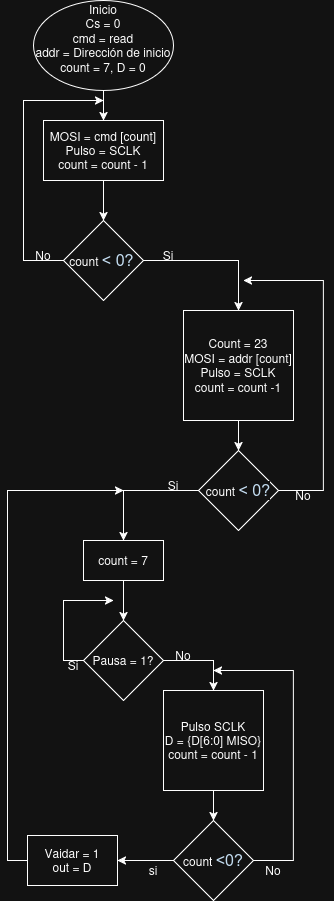

The diagram above was exported from draw.io. Its source (the exported page's mxGraphModel, read from the mxfile embedded in the PNG):
<mxGraphModel dx="1426" dy="806" grid="1" gridSize="10" guides="1" tooltips="1" connect="1" arrows="1" fold="1" page="1" pageScale="1" pageWidth="827" pageHeight="1169" math="0" shadow="0">
  <root>
    <mxCell id="0" />
    <mxCell id="1" parent="0" />
    <mxCell id="H2S-snqLeP6M2ghNqxc6-2" edge="1" parent="1" source="H2S-snqLeP6M2ghNqxc6-1" style="edgeStyle=orthogonalEdgeStyle;rounded=0;orthogonalLoop=1;jettySize=auto;html=1;exitX=0.5;exitY=1;exitDx=0;exitDy=0;" target="H2S-snqLeP6M2ghNqxc6-3">
      <mxGeometry relative="1" as="geometry">
        <mxPoint x="400" y="150" as="targetPoint" />
      </mxGeometry>
    </mxCell>
    <mxCell id="H2S-snqLeP6M2ghNqxc6-1" parent="1" style="ellipse;whiteSpace=wrap;html=1;" value="Inicio&lt;div&gt;&amp;nbsp;Cs = 0&amp;nbsp;&lt;/div&gt;&lt;div&gt;cmd = read&lt;/div&gt;&lt;div&gt;addr = Dirección de inicio&lt;/div&gt;&lt;div&gt;count = 7, D = 0&lt;br&gt;&lt;div&gt;&lt;br&gt;&lt;/div&gt;&lt;/div&gt;" vertex="1">
      <mxGeometry height="90" width="140" x="330" y="20" as="geometry" />
    </mxCell>
    <mxCell id="H2S-snqLeP6M2ghNqxc6-4" edge="1" parent="1" source="H2S-snqLeP6M2ghNqxc6-3" style="edgeStyle=orthogonalEdgeStyle;rounded=0;orthogonalLoop=1;jettySize=auto;html=1;exitX=0.5;exitY=1;exitDx=0;exitDy=0;" target="H2S-snqLeP6M2ghNqxc6-5">
      <mxGeometry relative="1" as="geometry">
        <mxPoint x="400" y="230" as="targetPoint" />
      </mxGeometry>
    </mxCell>
    <mxCell id="H2S-snqLeP6M2ghNqxc6-3" parent="1" style="rounded=0;whiteSpace=wrap;html=1;" value="MOSI = cmd [count]&lt;div&gt;Pulso = SCLK&lt;/div&gt;&lt;div&gt;count = count - 1&lt;/div&gt;" vertex="1">
      <mxGeometry height="60" width="120" x="340" y="140" as="geometry" />
    </mxCell>
    <mxCell id="H2S-snqLeP6M2ghNqxc6-7" edge="1" parent="1" source="H2S-snqLeP6M2ghNqxc6-5" style="edgeStyle=orthogonalEdgeStyle;rounded=0;orthogonalLoop=1;jettySize=auto;html=1;exitX=0;exitY=0.5;exitDx=0;exitDy=0;">
      <mxGeometry relative="1" as="geometry">
        <Array as="points">
          <mxPoint x="320" y="280" />
          <mxPoint x="320" y="120" />
          <mxPoint x="340" y="120" />
        </Array>
        <mxPoint x="400" y="120" as="targetPoint" />
      </mxGeometry>
    </mxCell>
    <mxCell id="H2S-snqLeP6M2ghNqxc6-9" edge="1" parent="1" source="H2S-snqLeP6M2ghNqxc6-5" style="edgeStyle=orthogonalEdgeStyle;rounded=0;orthogonalLoop=1;jettySize=auto;html=1;exitX=1;exitY=0.5;exitDx=0;exitDy=0;" target="H2S-snqLeP6M2ghNqxc6-10">
      <mxGeometry relative="1" as="geometry">
        <mxPoint x="530" y="280" as="targetPoint" />
      </mxGeometry>
    </mxCell>
    <mxCell id="H2S-snqLeP6M2ghNqxc6-5" parent="1" style="rhombus;whiteSpace=wrap;html=1;" value="count&amp;nbsp;&lt;span style=&quot;color: rgb(0, 29, 53); font-family: &amp;quot;Google Sans&amp;quot;, Roboto, Arial, sans-serif; font-size: 16px; text-align: start; background-color: rgb(255, 255, 255);&quot; data-processed=&quot;true&quot; class=&quot;Yjhzub&quot;&gt;&amp;lt; 0?&lt;/span&gt;&amp;nbsp;" vertex="1">
      <mxGeometry height="80" width="80" x="360" y="240" as="geometry" />
    </mxCell>
    <mxCell id="H2S-snqLeP6M2ghNqxc6-12" edge="1" parent="1" source="H2S-snqLeP6M2ghNqxc6-10" style="edgeStyle=orthogonalEdgeStyle;rounded=0;orthogonalLoop=1;jettySize=auto;html=1;exitX=0.5;exitY=1;exitDx=0;exitDy=0;entryX=0.5;entryY=0;entryDx=0;entryDy=0;" target="H2S-snqLeP6M2ghNqxc6-11">
      <mxGeometry relative="1" as="geometry" />
    </mxCell>
    <mxCell id="H2S-snqLeP6M2ghNqxc6-10" parent="1" style="whiteSpace=wrap;html=1;aspect=fixed;" value="Count = 23&lt;div&gt;MOSI = addr [count]&lt;/div&gt;&lt;div&gt;Pulso = SCLK&lt;/div&gt;&lt;div&gt;count = count -1&lt;/div&gt;" vertex="1">
      <mxGeometry height="110" width="110" x="480" y="330" as="geometry" />
    </mxCell>
    <mxCell id="H2S-snqLeP6M2ghNqxc6-13" edge="1" parent="1" source="H2S-snqLeP6M2ghNqxc6-11" style="edgeStyle=orthogonalEdgeStyle;rounded=0;orthogonalLoop=1;jettySize=auto;html=1;exitX=1;exitY=0.5;exitDx=0;exitDy=0;">
      <mxGeometry relative="1" as="geometry">
        <Array as="points">
          <mxPoint x="620" y="510" />
          <mxPoint x="620" y="300" />
          <mxPoint x="590" y="300" />
        </Array>
        <mxPoint x="540" y="300" as="targetPoint" />
      </mxGeometry>
    </mxCell>
    <mxCell id="H2S-snqLeP6M2ghNqxc6-14" edge="1" parent="1" source="H2S-snqLeP6M2ghNqxc6-11" style="edgeStyle=orthogonalEdgeStyle;rounded=0;orthogonalLoop=1;jettySize=auto;html=1;exitX=0;exitY=0.5;exitDx=0;exitDy=0;" target="H2S-snqLeP6M2ghNqxc6-15">
      <mxGeometry relative="1" as="geometry">
        <mxPoint x="430" y="510" as="targetPoint" />
      </mxGeometry>
    </mxCell>
    <mxCell id="H2S-snqLeP6M2ghNqxc6-11" parent="1" style="rhombus;whiteSpace=wrap;html=1;" value="count&amp;nbsp;&lt;span style=&quot;color: rgb(0, 29, 53); font-family: &amp;quot;Google Sans&amp;quot;, Roboto, Arial, sans-serif; font-size: 16px; text-align: start; background-color: rgb(255, 255, 255);&quot; data-processed=&quot;true&quot; class=&quot;Yjhzub&quot;&gt;&amp;lt; 0?&lt;/span&gt;" vertex="1">
      <mxGeometry height="80" width="80" x="495" y="470" as="geometry" />
    </mxCell>
    <mxCell id="H2S-snqLeP6M2ghNqxc6-16" edge="1" parent="1" source="H2S-snqLeP6M2ghNqxc6-15" style="edgeStyle=orthogonalEdgeStyle;rounded=0;orthogonalLoop=1;jettySize=auto;html=1;exitX=0.5;exitY=1;exitDx=0;exitDy=0;" target="H2S-snqLeP6M2ghNqxc6-17">
      <mxGeometry relative="1" as="geometry">
        <mxPoint x="420" y="630" as="targetPoint" />
      </mxGeometry>
    </mxCell>
    <mxCell id="H2S-snqLeP6M2ghNqxc6-15" parent="1" style="rounded=0;whiteSpace=wrap;html=1;" value="count = 7" vertex="1">
      <mxGeometry height="40" width="80" x="380" y="560" as="geometry" />
    </mxCell>
    <mxCell id="H2S-snqLeP6M2ghNqxc6-18" edge="1" parent="1" source="H2S-snqLeP6M2ghNqxc6-17" style="edgeStyle=orthogonalEdgeStyle;rounded=0;orthogonalLoop=1;jettySize=auto;html=1;exitX=0;exitY=0.5;exitDx=0;exitDy=0;">
      <mxGeometry relative="1" as="geometry">
        <mxPoint x="410" y="620" as="targetPoint" />
      </mxGeometry>
    </mxCell>
    <mxCell id="H2S-snqLeP6M2ghNqxc6-19" edge="1" parent="1" source="H2S-snqLeP6M2ghNqxc6-17" style="edgeStyle=orthogonalEdgeStyle;rounded=0;orthogonalLoop=1;jettySize=auto;html=1;exitX=1;exitY=0.5;exitDx=0;exitDy=0;" target="H2S-snqLeP6M2ghNqxc6-20">
      <mxGeometry relative="1" as="geometry">
        <mxPoint x="480" y="720" as="targetPoint" />
      </mxGeometry>
    </mxCell>
    <mxCell id="H2S-snqLeP6M2ghNqxc6-17" parent="1" style="rhombus;whiteSpace=wrap;html=1;" value="Pausa = 1?" vertex="1">
      <mxGeometry height="80" width="80" x="380" y="640" as="geometry" />
    </mxCell>
    <mxCell id="H2S-snqLeP6M2ghNqxc6-21" edge="1" parent="1" source="H2S-snqLeP6M2ghNqxc6-20" style="edgeStyle=orthogonalEdgeStyle;rounded=0;orthogonalLoop=1;jettySize=auto;html=1;exitX=0.5;exitY=1;exitDx=0;exitDy=0;" target="H2S-snqLeP6M2ghNqxc6-22">
      <mxGeometry relative="1" as="geometry">
        <mxPoint x="510" y="840" as="targetPoint" />
      </mxGeometry>
    </mxCell>
    <mxCell id="H2S-snqLeP6M2ghNqxc6-20" parent="1" style="whiteSpace=wrap;html=1;aspect=fixed;" value="Pulso SCLK&lt;div&gt;D = {D[6:0] MISO}&lt;/div&gt;&lt;div&gt;count = count - 1&lt;/div&gt;" vertex="1">
      <mxGeometry height="100" width="100" x="460" y="710" as="geometry" />
    </mxCell>
    <mxCell id="H2S-snqLeP6M2ghNqxc6-23" edge="1" parent="1" source="H2S-snqLeP6M2ghNqxc6-22" style="edgeStyle=orthogonalEdgeStyle;rounded=0;orthogonalLoop=1;jettySize=auto;html=1;exitX=1;exitY=0.5;exitDx=0;exitDy=0;">
      <mxGeometry relative="1" as="geometry">
        <Array as="points">
          <mxPoint x="590" y="880" />
          <mxPoint x="590" y="690" />
          <mxPoint x="560" y="690" />
        </Array>
        <mxPoint x="510" y="690" as="targetPoint" />
      </mxGeometry>
    </mxCell>
    <mxCell id="H2S-snqLeP6M2ghNqxc6-24" edge="1" parent="1" source="H2S-snqLeP6M2ghNqxc6-22" style="edgeStyle=orthogonalEdgeStyle;rounded=0;orthogonalLoop=1;jettySize=auto;html=1;exitX=0;exitY=0.5;exitDx=0;exitDy=0;" target="H2S-snqLeP6M2ghNqxc6-25">
      <mxGeometry relative="1" as="geometry">
        <mxPoint x="370" y="880" as="targetPoint" />
      </mxGeometry>
    </mxCell>
    <mxCell id="H2S-snqLeP6M2ghNqxc6-22" parent="1" style="rhombus;whiteSpace=wrap;html=1;" value="count&amp;nbsp;&lt;span style=&quot;color: rgb(0, 29, 53); font-family: &amp;quot;Google Sans&amp;quot;, Roboto, Arial, sans-serif; font-size: 16px; text-align: start; background-color: rgb(255, 255, 255);&quot; data-processed=&quot;true&quot; class=&quot;Yjhzub&quot;&gt;&amp;lt;0?&lt;/span&gt;" vertex="1">
      <mxGeometry height="80" width="80" x="470" y="840" as="geometry" />
    </mxCell>
    <mxCell id="H2S-snqLeP6M2ghNqxc6-26" edge="1" parent="1" source="H2S-snqLeP6M2ghNqxc6-25" style="edgeStyle=orthogonalEdgeStyle;rounded=0;orthogonalLoop=1;jettySize=auto;html=1;exitX=0;exitY=0.5;exitDx=0;exitDy=0;">
      <mxGeometry relative="1" as="geometry">
        <Array as="points">
          <mxPoint x="304" y="880" />
          <mxPoint x="304" y="510" />
        </Array>
        <mxPoint x="420" y="510" as="targetPoint" />
      </mxGeometry>
    </mxCell>
    <mxCell id="H2S-snqLeP6M2ghNqxc6-25" parent="1" style="rounded=0;whiteSpace=wrap;html=1;" value="Vaidar = 1&lt;div&gt;out = D&lt;/div&gt;" vertex="1">
      <mxGeometry height="50" width="90" x="324" y="855" as="geometry" />
    </mxCell>
    <mxCell id="H2S-snqLeP6M2ghNqxc6-27" parent="1" style="text;html=1;align=center;verticalAlign=middle;whiteSpace=wrap;rounded=0;" value="Si" vertex="1">
      <mxGeometry height="30" width="60" x="340" y="670" as="geometry" />
    </mxCell>
    <mxCell id="H2S-snqLeP6M2ghNqxc6-29" parent="1" style="text;html=1;align=center;verticalAlign=middle;whiteSpace=wrap;rounded=0;" value="si" vertex="1">
      <mxGeometry height="30" width="60" x="420" y="875" as="geometry" />
    </mxCell>
    <mxCell id="H2S-snqLeP6M2ghNqxc6-30" parent="1" style="text;html=1;align=center;verticalAlign=middle;whiteSpace=wrap;rounded=0;" value="No" vertex="1">
      <mxGeometry height="30" width="60" x="540" y="875" as="geometry" />
    </mxCell>
    <mxCell id="H2S-snqLeP6M2ghNqxc6-31" parent="1" style="text;html=1;align=center;verticalAlign=middle;whiteSpace=wrap;rounded=0;" value="Si" vertex="1">
      <mxGeometry height="30" width="60" x="440" y="490" as="geometry" />
    </mxCell>
    <mxCell id="H2S-snqLeP6M2ghNqxc6-32" parent="1" style="text;html=1;align=center;verticalAlign=middle;whiteSpace=wrap;rounded=0;" value="No" vertex="1">
      <mxGeometry height="30" width="60" x="570" y="500" as="geometry" />
    </mxCell>
    <mxCell id="H2S-snqLeP6M2ghNqxc6-33" parent="1" style="text;html=1;align=center;verticalAlign=middle;whiteSpace=wrap;rounded=0;" value="Si" vertex="1">
      <mxGeometry height="30" width="60" x="435" y="260" as="geometry" />
    </mxCell>
    <mxCell id="H2S-snqLeP6M2ghNqxc6-35" parent="1" style="text;html=1;align=center;verticalAlign=middle;whiteSpace=wrap;rounded=0;" value="No" vertex="1">
      <mxGeometry height="30" width="60" x="310" y="260" as="geometry" />
    </mxCell>
    <mxCell id="H2S-snqLeP6M2ghNqxc6-36" parent="1" style="text;html=1;align=center;verticalAlign=middle;whiteSpace=wrap;rounded=0;" value="No" vertex="1">
      <mxGeometry height="30" width="60" x="450" y="660" as="geometry" />
    </mxCell>
  </root>
</mxGraphModel>